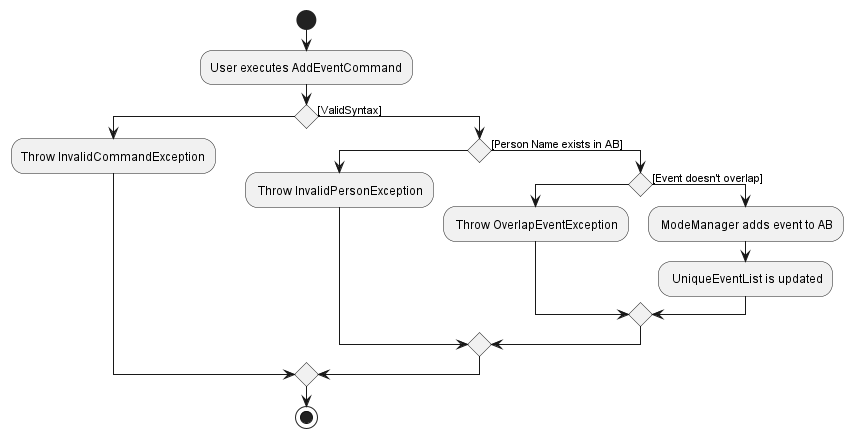

The diagram above was rendered by PlantUML. Its source (embedded in the PNG):
@startuml
start
:User executes AddEventCommand;

'Since the beta syntax does not support placing the condition outside the
'diamond we place it as the true branch instead.

if () then
    :Throw InvalidCommandException;
else ([ValidSyntax])
if () then
    : Throw InvalidPersonException;
else ([Person Name exists in AB])
    if () then
    : Throw OverlapEventException;
    else ([Event doesn't overlap])
    : ModeManager adds event to AB;
    : UniqueEventList is updated;
    endif
    endif
endif
stop
@enduml